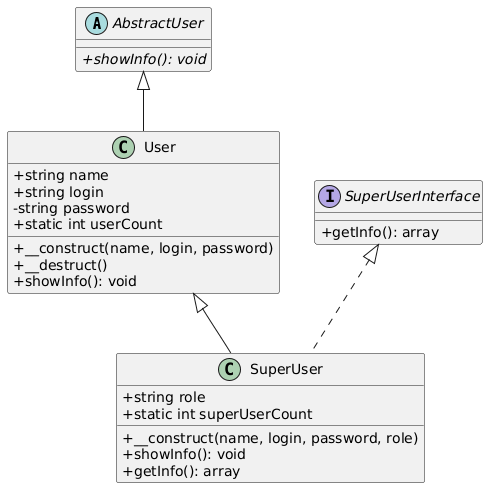

The diagram above was rendered by PlantUML. Its source (embedded in the PNG):
@startuml
skinparam classAttributeIconSize 0

abstract class AbstractUser {
    +{abstract} showInfo(): void
}

interface SuperUserInterface {
    +getInfo(): array
}

class User {
    +string name
    +string login
    -string password
    +static int userCount
    +__construct(name, login, password)
    +__destruct()
    +showInfo(): void
}

class SuperUser {
    +string role
    +static int superUserCount
    +__construct(name, login, password, role)
    +showInfo(): void
    +getInfo(): array
}

AbstractUser <|-- User
User <|-- SuperUser
SuperUserInterface <|.. SuperUser
@enduml